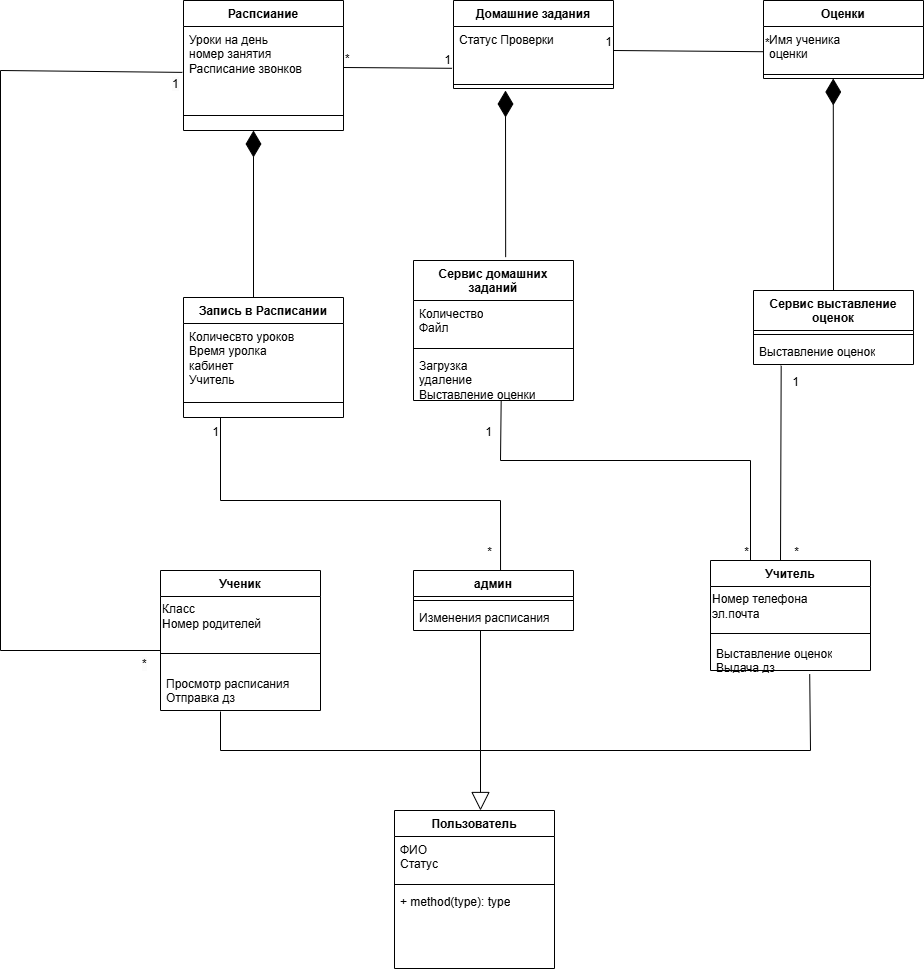

The diagram above was exported from draw.io. Its source (the exported page's mxGraphModel, read from the mxfile embedded in the PNG):
<mxGraphModel dx="2501" dy="746" grid="1" gridSize="10" guides="1" tooltips="1" connect="1" arrows="1" fold="1" page="1" pageScale="1" pageWidth="827" pageHeight="1169" math="0" shadow="0">
  <root>
    <mxCell id="0" />
    <mxCell id="1" parent="0" />
    <mxCell id="YGJ7IFykg6K2R6Mhfd90-1" value="Распсиание" style="swimlane;fontStyle=1;align=center;verticalAlign=top;childLayout=stackLayout;horizontal=1;startSize=26;horizontalStack=0;resizeParent=1;resizeParentMax=0;resizeLast=0;collapsible=1;marginBottom=0;whiteSpace=wrap;html=1;" parent="1" vertex="1">
      <mxGeometry x="43" y="220" width="160" height="130" as="geometry" />
    </mxCell>
    <mxCell id="YGJ7IFykg6K2R6Mhfd90-2" value="Уроки на день&lt;br&gt;&lt;div&gt;номер занятия&lt;/div&gt;&lt;div&gt;Расписание звонков&lt;/div&gt;" style="text;strokeColor=none;fillColor=none;align=left;verticalAlign=top;spacingLeft=4;spacingRight=4;overflow=hidden;rotatable=0;points=[[0,0.5],[1,0.5]];portConstraint=eastwest;whiteSpace=wrap;html=1;" parent="YGJ7IFykg6K2R6Mhfd90-1" vertex="1">
      <mxGeometry y="26" width="160" height="74" as="geometry" />
    </mxCell>
    <mxCell id="YGJ7IFykg6K2R6Mhfd90-3" value="" style="line;strokeWidth=1;fillColor=none;align=left;verticalAlign=middle;spacingTop=-1;spacingLeft=3;spacingRight=3;rotatable=0;labelPosition=right;points=[];portConstraint=eastwest;strokeColor=inherit;" parent="YGJ7IFykg6K2R6Mhfd90-1" vertex="1">
      <mxGeometry y="100" width="160" height="30" as="geometry" />
    </mxCell>
    <mxCell id="YGJ7IFykg6K2R6Mhfd90-6" value="Домашние задания" style="swimlane;fontStyle=1;align=center;verticalAlign=top;childLayout=stackLayout;horizontal=1;startSize=26;horizontalStack=0;resizeParent=1;resizeParentMax=0;resizeLast=0;collapsible=1;marginBottom=0;whiteSpace=wrap;html=1;" parent="1" vertex="1">
      <mxGeometry x="313" y="220" width="160" height="88" as="geometry" />
    </mxCell>
    <mxCell id="YGJ7IFykg6K2R6Mhfd90-7" value="&lt;div&gt;Статус Проверки&lt;/div&gt;" style="text;strokeColor=none;fillColor=none;align=left;verticalAlign=top;spacingLeft=4;spacingRight=4;overflow=hidden;rotatable=0;points=[[0,0.5],[1,0.5]];portConstraint=eastwest;whiteSpace=wrap;html=1;" parent="YGJ7IFykg6K2R6Mhfd90-6" vertex="1">
      <mxGeometry y="26" width="160" height="54" as="geometry" />
    </mxCell>
    <mxCell id="YGJ7IFykg6K2R6Mhfd90-8" value="" style="line;strokeWidth=1;fillColor=none;align=left;verticalAlign=middle;spacingTop=-1;spacingLeft=3;spacingRight=3;rotatable=0;labelPosition=right;points=[];portConstraint=eastwest;strokeColor=inherit;" parent="YGJ7IFykg6K2R6Mhfd90-6" vertex="1">
      <mxGeometry y="80" width="160" height="8" as="geometry" />
    </mxCell>
    <mxCell id="YGJ7IFykg6K2R6Mhfd90-15" value="Запись в Расписании" style="swimlane;fontStyle=1;align=center;verticalAlign=top;childLayout=stackLayout;horizontal=1;startSize=26;horizontalStack=0;resizeParent=1;resizeParentMax=0;resizeLast=0;collapsible=1;marginBottom=0;whiteSpace=wrap;html=1;" parent="1" vertex="1">
      <mxGeometry x="43" y="517" width="160" height="120" as="geometry" />
    </mxCell>
    <mxCell id="YGJ7IFykg6K2R6Mhfd90-19" value="" style="endArrow=diamondThin;endFill=1;endSize=24;html=1;rounded=0;" parent="YGJ7IFykg6K2R6Mhfd90-15" edge="1">
      <mxGeometry width="160" relative="1" as="geometry">
        <mxPoint x="70" as="sourcePoint" />
        <mxPoint x="70" y="-167" as="targetPoint" />
      </mxGeometry>
    </mxCell>
    <mxCell id="YGJ7IFykg6K2R6Mhfd90-16" value="Количесвто уроков&lt;div&gt;Время уролка&lt;/div&gt;&lt;div&gt;кабинет&lt;/div&gt;&lt;div&gt;Учитель&lt;/div&gt;" style="text;strokeColor=none;fillColor=none;align=left;verticalAlign=top;spacingLeft=4;spacingRight=4;overflow=hidden;rotatable=0;points=[[0,0.5],[1,0.5]];portConstraint=eastwest;whiteSpace=wrap;html=1;" parent="YGJ7IFykg6K2R6Mhfd90-15" vertex="1">
      <mxGeometry y="26" width="160" height="64" as="geometry" />
    </mxCell>
    <mxCell id="YGJ7IFykg6K2R6Mhfd90-17" value="" style="line;strokeWidth=1;fillColor=none;align=left;verticalAlign=middle;spacingTop=-1;spacingLeft=3;spacingRight=3;rotatable=0;labelPosition=right;points=[];portConstraint=eastwest;strokeColor=inherit;" parent="YGJ7IFykg6K2R6Mhfd90-15" vertex="1">
      <mxGeometry y="90" width="160" height="30" as="geometry" />
    </mxCell>
    <mxCell id="YGJ7IFykg6K2R6Mhfd90-21" value="" style="endArrow=none;html=1;rounded=0;entryX=-0.009;entryY=0.774;entryDx=0;entryDy=0;entryPerimeter=0;" parent="1" target="YGJ7IFykg6K2R6Mhfd90-7" edge="1">
      <mxGeometry relative="1" as="geometry">
        <mxPoint x="203" y="287" as="sourcePoint" />
        <mxPoint x="363" y="287" as="targetPoint" />
      </mxGeometry>
    </mxCell>
    <mxCell id="YGJ7IFykg6K2R6Mhfd90-22" value="*" style="resizable=0;html=1;whiteSpace=wrap;align=left;verticalAlign=bottom;" parent="YGJ7IFykg6K2R6Mhfd90-21" connectable="0" vertex="1">
      <mxGeometry x="-1" relative="1" as="geometry" />
    </mxCell>
    <mxCell id="YGJ7IFykg6K2R6Mhfd90-23" value="1" style="resizable=0;html=1;whiteSpace=wrap;align=right;verticalAlign=bottom;" parent="YGJ7IFykg6K2R6Mhfd90-21" connectable="0" vertex="1">
      <mxGeometry x="1" relative="1" as="geometry" />
    </mxCell>
    <mxCell id="YGJ7IFykg6K2R6Mhfd90-28" value="Пользователь" style="swimlane;fontStyle=1;align=center;verticalAlign=top;childLayout=stackLayout;horizontal=1;startSize=26;horizontalStack=0;resizeParent=1;resizeParentMax=0;resizeLast=0;collapsible=1;marginBottom=0;whiteSpace=wrap;html=1;" parent="1" vertex="1">
      <mxGeometry x="254" y="1030" width="160" height="158" as="geometry" />
    </mxCell>
    <mxCell id="YGJ7IFykg6K2R6Mhfd90-29" value="ФИО&lt;div&gt;Статус&lt;/div&gt;&lt;div&gt;&lt;br&gt;&lt;/div&gt;" style="text;strokeColor=none;fillColor=none;align=left;verticalAlign=top;spacingLeft=4;spacingRight=4;overflow=hidden;rotatable=0;points=[[0,0.5],[1,0.5]];portConstraint=eastwest;whiteSpace=wrap;html=1;" parent="YGJ7IFykg6K2R6Mhfd90-28" vertex="1">
      <mxGeometry y="26" width="160" height="44" as="geometry" />
    </mxCell>
    <mxCell id="YGJ7IFykg6K2R6Mhfd90-30" value="" style="line;strokeWidth=1;fillColor=none;align=left;verticalAlign=middle;spacingTop=-1;spacingLeft=3;spacingRight=3;rotatable=0;labelPosition=right;points=[];portConstraint=eastwest;strokeColor=inherit;" parent="YGJ7IFykg6K2R6Mhfd90-28" vertex="1">
      <mxGeometry y="70" width="160" height="8" as="geometry" />
    </mxCell>
    <mxCell id="YGJ7IFykg6K2R6Mhfd90-31" value="+ method(type): type" style="text;strokeColor=none;fillColor=none;align=left;verticalAlign=top;spacingLeft=4;spacingRight=4;overflow=hidden;rotatable=0;points=[[0,0.5],[1,0.5]];portConstraint=eastwest;whiteSpace=wrap;html=1;" parent="YGJ7IFykg6K2R6Mhfd90-28" vertex="1">
      <mxGeometry y="78" width="160" height="80" as="geometry" />
    </mxCell>
    <mxCell id="YGJ7IFykg6K2R6Mhfd90-38" value="Сервис домашних заданий" style="swimlane;fontStyle=1;align=center;verticalAlign=top;childLayout=stackLayout;horizontal=1;startSize=40;horizontalStack=0;resizeParent=1;resizeParentMax=0;resizeLast=0;collapsible=1;marginBottom=0;whiteSpace=wrap;html=1;" parent="1" vertex="1">
      <mxGeometry x="273" y="480" width="160" height="140" as="geometry" />
    </mxCell>
    <mxCell id="YGJ7IFykg6K2R6Mhfd90-39" value="Количество&lt;div&gt;Файл&lt;/div&gt;" style="text;strokeColor=none;fillColor=none;align=left;verticalAlign=top;spacingLeft=4;spacingRight=4;overflow=hidden;rotatable=0;points=[[0,0.5],[1,0.5]];portConstraint=eastwest;whiteSpace=wrap;html=1;" parent="YGJ7IFykg6K2R6Mhfd90-38" vertex="1">
      <mxGeometry y="40" width="160" height="44" as="geometry" />
    </mxCell>
    <mxCell id="YGJ7IFykg6K2R6Mhfd90-40" value="" style="line;strokeWidth=1;fillColor=none;align=left;verticalAlign=middle;spacingTop=-1;spacingLeft=3;spacingRight=3;rotatable=0;labelPosition=right;points=[];portConstraint=eastwest;strokeColor=inherit;" parent="YGJ7IFykg6K2R6Mhfd90-38" vertex="1">
      <mxGeometry y="84" width="160" height="8" as="geometry" />
    </mxCell>
    <mxCell id="YGJ7IFykg6K2R6Mhfd90-41" value="Загрузка&amp;nbsp;&lt;div&gt;удаление&lt;/div&gt;&lt;div&gt;Выставление оценки&lt;/div&gt;" style="text;strokeColor=none;fillColor=none;align=left;verticalAlign=top;spacingLeft=4;spacingRight=4;overflow=hidden;rotatable=0;points=[[0,0.5],[1,0.5]];portConstraint=eastwest;whiteSpace=wrap;html=1;" parent="YGJ7IFykg6K2R6Mhfd90-38" vertex="1">
      <mxGeometry y="92" width="160" height="48" as="geometry" />
    </mxCell>
    <mxCell id="YGJ7IFykg6K2R6Mhfd90-45" value="Ученик" style="swimlane;fontStyle=1;align=center;verticalAlign=top;childLayout=stackLayout;horizontal=1;startSize=26;horizontalStack=0;resizeParent=1;resizeParentMax=0;resizeLast=0;collapsible=1;marginBottom=0;whiteSpace=wrap;html=1;" parent="1" vertex="1">
      <mxGeometry x="20" y="790" width="160" height="140" as="geometry" />
    </mxCell>
    <mxCell id="YGJ7IFykg6K2R6Mhfd90-91" value="К&lt;span style=&quot;background-color: initial;&quot;&gt;ласс&lt;/span&gt;&lt;div&gt;&lt;span style=&quot;background-color: initial;&quot;&gt;Номер родителей&lt;/span&gt;&lt;/div&gt;" style="text;html=1;align=left;verticalAlign=middle;resizable=0;points=[];autosize=1;strokeColor=none;fillColor=none;" parent="YGJ7IFykg6K2R6Mhfd90-45" vertex="1">
      <mxGeometry y="26" width="160" height="40" as="geometry" />
    </mxCell>
    <mxCell id="YGJ7IFykg6K2R6Mhfd90-47" value="" style="line;strokeWidth=1;fillColor=none;align=left;verticalAlign=middle;spacingTop=-1;spacingLeft=3;spacingRight=3;rotatable=0;labelPosition=right;points=[];portConstraint=eastwest;strokeColor=inherit;" parent="YGJ7IFykg6K2R6Mhfd90-45" vertex="1">
      <mxGeometry y="66" width="160" height="34" as="geometry" />
    </mxCell>
    <mxCell id="YGJ7IFykg6K2R6Mhfd90-48" value="Просмотр расписания&lt;div&gt;Отправка дз&lt;/div&gt;" style="text;strokeColor=none;fillColor=none;align=left;verticalAlign=top;spacingLeft=4;spacingRight=4;overflow=hidden;rotatable=0;points=[[0,0.5],[1,0.5]];portConstraint=eastwest;whiteSpace=wrap;html=1;" parent="YGJ7IFykg6K2R6Mhfd90-45" vertex="1">
      <mxGeometry y="100" width="160" height="40" as="geometry" />
    </mxCell>
    <mxCell id="YGJ7IFykg6K2R6Mhfd90-49" value="Учитель" style="swimlane;fontStyle=1;align=center;verticalAlign=top;childLayout=stackLayout;horizontal=1;startSize=26;horizontalStack=0;resizeParent=1;resizeParentMax=0;resizeLast=0;collapsible=1;marginBottom=0;whiteSpace=wrap;html=1;" parent="1" vertex="1">
      <mxGeometry x="570" y="780" width="160" height="110" as="geometry" />
    </mxCell>
    <mxCell id="YGJ7IFykg6K2R6Mhfd90-89" value="Номер телефона&lt;div&gt;эл.почта&lt;/div&gt;" style="text;html=1;align=left;verticalAlign=middle;resizable=0;points=[];autosize=1;strokeColor=none;fillColor=none;" parent="YGJ7IFykg6K2R6Mhfd90-49" vertex="1">
      <mxGeometry y="26" width="160" height="40" as="geometry" />
    </mxCell>
    <mxCell id="YGJ7IFykg6K2R6Mhfd90-51" value="" style="line;strokeWidth=1;fillColor=none;align=left;verticalAlign=middle;spacingTop=-1;spacingLeft=3;spacingRight=3;rotatable=0;labelPosition=right;points=[];portConstraint=eastwest;strokeColor=inherit;" parent="YGJ7IFykg6K2R6Mhfd90-49" vertex="1">
      <mxGeometry y="66" width="160" height="14" as="geometry" />
    </mxCell>
    <mxCell id="YGJ7IFykg6K2R6Mhfd90-52" value="Выставление оценок&lt;div&gt;Выдача дз&lt;/div&gt;" style="text;strokeColor=none;fillColor=none;align=left;verticalAlign=top;spacingLeft=4;spacingRight=4;overflow=hidden;rotatable=0;points=[[0,0.5],[1,0.5]];portConstraint=eastwest;whiteSpace=wrap;html=1;" parent="YGJ7IFykg6K2R6Mhfd90-49" vertex="1">
      <mxGeometry y="80" width="160" height="30" as="geometry" />
    </mxCell>
    <mxCell id="YGJ7IFykg6K2R6Mhfd90-53" value="админ" style="swimlane;fontStyle=1;align=center;verticalAlign=top;childLayout=stackLayout;horizontal=1;startSize=26;horizontalStack=0;resizeParent=1;resizeParentMax=0;resizeLast=0;collapsible=1;marginBottom=0;whiteSpace=wrap;html=1;" parent="1" vertex="1">
      <mxGeometry x="273" y="790" width="160" height="60" as="geometry" />
    </mxCell>
    <mxCell id="YGJ7IFykg6K2R6Mhfd90-55" value="" style="line;strokeWidth=1;fillColor=none;align=left;verticalAlign=middle;spacingTop=-1;spacingLeft=3;spacingRight=3;rotatable=0;labelPosition=right;points=[];portConstraint=eastwest;strokeColor=inherit;" parent="YGJ7IFykg6K2R6Mhfd90-53" vertex="1">
      <mxGeometry y="26" width="160" height="8" as="geometry" />
    </mxCell>
    <mxCell id="YGJ7IFykg6K2R6Mhfd90-56" value="Изменения расписания" style="text;strokeColor=none;fillColor=none;align=left;verticalAlign=top;spacingLeft=4;spacingRight=4;overflow=hidden;rotatable=0;points=[[0,0.5],[1,0.5]];portConstraint=eastwest;whiteSpace=wrap;html=1;" parent="YGJ7IFykg6K2R6Mhfd90-53" vertex="1">
      <mxGeometry y="34" width="160" height="26" as="geometry" />
    </mxCell>
    <mxCell id="YGJ7IFykg6K2R6Mhfd90-67" value="Оценки" style="swimlane;fontStyle=1;align=center;verticalAlign=top;childLayout=stackLayout;horizontal=1;startSize=26;horizontalStack=0;resizeParent=1;resizeParentMax=0;resizeLast=0;collapsible=1;marginBottom=0;whiteSpace=wrap;html=1;" parent="1" vertex="1">
      <mxGeometry x="623" y="220" width="160" height="78" as="geometry" />
    </mxCell>
    <mxCell id="YGJ7IFykg6K2R6Mhfd90-68" value="Имя ученика&lt;div&gt;оценки&lt;/div&gt;" style="text;strokeColor=none;fillColor=none;align=left;verticalAlign=top;spacingLeft=4;spacingRight=4;overflow=hidden;rotatable=0;points=[[0,0.5],[1,0.5]];portConstraint=eastwest;whiteSpace=wrap;html=1;" parent="YGJ7IFykg6K2R6Mhfd90-67" vertex="1">
      <mxGeometry y="26" width="160" height="44" as="geometry" />
    </mxCell>
    <mxCell id="YGJ7IFykg6K2R6Mhfd90-69" value="" style="line;strokeWidth=1;fillColor=none;align=left;verticalAlign=middle;spacingTop=-1;spacingLeft=3;spacingRight=3;rotatable=0;labelPosition=right;points=[];portConstraint=eastwest;strokeColor=inherit;" parent="YGJ7IFykg6K2R6Mhfd90-67" vertex="1">
      <mxGeometry y="70" width="160" height="8" as="geometry" />
    </mxCell>
    <mxCell id="YGJ7IFykg6K2R6Mhfd90-142" value="" style="endArrow=none;html=1;rounded=0;entryX=-0.002;entryY=0.573;entryDx=0;entryDy=0;entryPerimeter=0;exitX=-0.002;exitY=0.573;exitDx=0;exitDy=0;exitPerimeter=0;" parent="YGJ7IFykg6K2R6Mhfd90-67" source="YGJ7IFykg6K2R6Mhfd90-68" edge="1">
      <mxGeometry relative="1" as="geometry">
        <mxPoint x="-41" y="51" as="sourcePoint" />
        <mxPoint x="-150" y="50" as="targetPoint" />
      </mxGeometry>
    </mxCell>
    <mxCell id="YGJ7IFykg6K2R6Mhfd90-143" value="*" style="resizable=0;html=1;whiteSpace=wrap;align=left;verticalAlign=bottom;" parent="YGJ7IFykg6K2R6Mhfd90-142" connectable="0" vertex="1">
      <mxGeometry x="-1" relative="1" as="geometry" />
    </mxCell>
    <mxCell id="YGJ7IFykg6K2R6Mhfd90-144" value="1" style="resizable=0;html=1;whiteSpace=wrap;align=right;verticalAlign=bottom;" parent="YGJ7IFykg6K2R6Mhfd90-142" connectable="0" vertex="1">
      <mxGeometry x="1" relative="1" as="geometry" />
    </mxCell>
    <mxCell id="YGJ7IFykg6K2R6Mhfd90-74" value="" style="endArrow=diamondThin;endFill=1;endSize=24;html=1;rounded=0;exitX=0.576;exitY=-0.024;exitDx=0;exitDy=0;exitPerimeter=0;" parent="1" source="YGJ7IFykg6K2R6Mhfd90-38" edge="1">
      <mxGeometry width="160" relative="1" as="geometry">
        <mxPoint x="363.00000000000006" y="516.874" as="sourcePoint" />
        <mxPoint x="365" y="310" as="targetPoint" />
      </mxGeometry>
    </mxCell>
    <mxCell id="YGJ7IFykg6K2R6Mhfd90-94" value="Сервис выставление оценок" style="swimlane;fontStyle=1;align=center;verticalAlign=top;childLayout=stackLayout;horizontal=1;startSize=40;horizontalStack=0;resizeParent=1;resizeParentMax=0;resizeLast=0;collapsible=1;marginBottom=0;whiteSpace=wrap;html=1;" parent="1" vertex="1">
      <mxGeometry x="613" y="510" width="160" height="74" as="geometry">
        <mxRectangle x="610" y="140" width="200" height="30" as="alternateBounds" />
      </mxGeometry>
    </mxCell>
    <mxCell id="YGJ7IFykg6K2R6Mhfd90-96" value="" style="line;strokeWidth=1;fillColor=none;align=left;verticalAlign=middle;spacingTop=-1;spacingLeft=3;spacingRight=3;rotatable=0;labelPosition=right;points=[];portConstraint=eastwest;strokeColor=inherit;" parent="YGJ7IFykg6K2R6Mhfd90-94" vertex="1">
      <mxGeometry y="40" width="160" height="8" as="geometry" />
    </mxCell>
    <mxCell id="YGJ7IFykg6K2R6Mhfd90-97" value="Выставление оценок" style="text;strokeColor=none;fillColor=none;align=left;verticalAlign=top;spacingLeft=4;spacingRight=4;overflow=hidden;rotatable=0;points=[[0,0.5],[1,0.5]];portConstraint=eastwest;whiteSpace=wrap;html=1;" parent="YGJ7IFykg6K2R6Mhfd90-94" vertex="1">
      <mxGeometry y="48" width="160" height="26" as="geometry" />
    </mxCell>
    <mxCell id="YGJ7IFykg6K2R6Mhfd90-99" value="" style="endArrow=block;endSize=16;endFill=0;html=1;rounded=0;" parent="1" edge="1">
      <mxGeometry width="160" relative="1" as="geometry">
        <mxPoint x="340" y="970" as="sourcePoint" />
        <mxPoint x="340" y="1030" as="targetPoint" />
      </mxGeometry>
    </mxCell>
    <mxCell id="YGJ7IFykg6K2R6Mhfd90-106" value="" style="group" parent="1" vertex="1" connectable="0">
      <mxGeometry x="80" y="931" width="260" height="39" as="geometry" />
    </mxCell>
    <mxCell id="YGJ7IFykg6K2R6Mhfd90-100" value="" style="endArrow=none;html=1;rounded=0;" parent="YGJ7IFykg6K2R6Mhfd90-106" edge="1">
      <mxGeometry relative="1" as="geometry">
        <mxPoint y="39" as="sourcePoint" />
        <mxPoint x="260" y="39" as="targetPoint" />
      </mxGeometry>
    </mxCell>
    <mxCell id="YGJ7IFykg6K2R6Mhfd90-103" value="" style="endArrow=none;html=1;rounded=0;" parent="YGJ7IFykg6K2R6Mhfd90-106" edge="1">
      <mxGeometry relative="1" as="geometry">
        <mxPoint as="sourcePoint" />
        <mxPoint y="39" as="targetPoint" />
      </mxGeometry>
    </mxCell>
    <mxCell id="YGJ7IFykg6K2R6Mhfd90-113" value="" style="endArrow=none;html=1;rounded=0;" parent="1" edge="1">
      <mxGeometry relative="1" as="geometry">
        <mxPoint x="340" y="970" as="sourcePoint" />
        <mxPoint x="670" y="970" as="targetPoint" />
      </mxGeometry>
    </mxCell>
    <mxCell id="YGJ7IFykg6K2R6Mhfd90-114" value="" style="endArrow=none;html=1;rounded=0;entryX=0.62;entryY=1.119;entryDx=0;entryDy=0;entryPerimeter=0;" parent="1" target="YGJ7IFykg6K2R6Mhfd90-52" edge="1">
      <mxGeometry relative="1" as="geometry">
        <mxPoint x="670" y="970" as="sourcePoint" />
        <mxPoint x="830" y="970" as="targetPoint" />
      </mxGeometry>
    </mxCell>
    <mxCell id="YGJ7IFykg6K2R6Mhfd90-119" value="" style="endArrow=none;html=1;rounded=0;" parent="1" edge="1">
      <mxGeometry relative="1" as="geometry">
        <mxPoint x="340" y="850" as="sourcePoint" />
        <mxPoint x="340" y="970" as="targetPoint" />
      </mxGeometry>
    </mxCell>
    <mxCell id="YGJ7IFykg6K2R6Mhfd90-120" value="" style="endArrow=diamondThin;endFill=1;endSize=24;html=1;rounded=0;exitX=0.5;exitY=0;exitDx=0;exitDy=0;" parent="1" source="YGJ7IFykg6K2R6Mhfd90-94" edge="1">
      <mxGeometry width="160" relative="1" as="geometry">
        <mxPoint x="690" y="440" as="sourcePoint" />
        <mxPoint x="692.76" y="298" as="targetPoint" />
      </mxGeometry>
    </mxCell>
    <mxCell id="YGJ7IFykg6K2R6Mhfd90-122" value="" style="endArrow=none;html=1;rounded=0;entryX=0.544;entryY=0;entryDx=0;entryDy=0;entryPerimeter=0;" parent="1" target="YGJ7IFykg6K2R6Mhfd90-53" edge="1">
      <mxGeometry relative="1" as="geometry">
        <mxPoint x="360" y="720" as="sourcePoint" />
        <mxPoint x="350" y="740" as="targetPoint" />
      </mxGeometry>
    </mxCell>
    <mxCell id="YGJ7IFykg6K2R6Mhfd90-125" value="" style="endArrow=none;html=1;rounded=0;" parent="1" edge="1">
      <mxGeometry relative="1" as="geometry">
        <mxPoint x="80" y="720" as="sourcePoint" />
        <mxPoint x="360" y="720" as="targetPoint" />
      </mxGeometry>
    </mxCell>
    <mxCell id="YGJ7IFykg6K2R6Mhfd90-126" value="" style="endArrow=none;html=1;rounded=0;" parent="1" edge="1">
      <mxGeometry relative="1" as="geometry">
        <mxPoint x="80" y="637" as="sourcePoint" />
        <mxPoint x="80" y="720" as="targetPoint" />
      </mxGeometry>
    </mxCell>
    <mxCell id="YGJ7IFykg6K2R6Mhfd90-127" value="1" style="resizable=0;html=1;whiteSpace=wrap;align=right;verticalAlign=bottom;" parent="1" connectable="0" vertex="1">
      <mxGeometry x="80.00004570774757" y="659.9999885583701" as="geometry" />
    </mxCell>
    <mxCell id="YGJ7IFykg6K2R6Mhfd90-128" value="" style="endArrow=none;html=1;rounded=0;exitX=0.173;exitY=1.046;exitDx=0;exitDy=0;exitPerimeter=0;" parent="1" source="YGJ7IFykg6K2R6Mhfd90-97" edge="1">
      <mxGeometry relative="1" as="geometry">
        <mxPoint x="480" y="780" as="sourcePoint" />
        <mxPoint x="640" y="780" as="targetPoint" />
      </mxGeometry>
    </mxCell>
    <mxCell id="YGJ7IFykg6K2R6Mhfd90-129" value="" style="endArrow=none;html=1;rounded=0;" parent="1" edge="1">
      <mxGeometry relative="1" as="geometry">
        <mxPoint x="610" y="680" as="sourcePoint" />
        <mxPoint x="610" y="780" as="targetPoint" />
      </mxGeometry>
    </mxCell>
    <mxCell id="YGJ7IFykg6K2R6Mhfd90-130" value="" style="endArrow=none;html=1;rounded=0;" parent="1" edge="1">
      <mxGeometry relative="1" as="geometry">
        <mxPoint x="360" y="680" as="sourcePoint" />
        <mxPoint x="610" y="680" as="targetPoint" />
      </mxGeometry>
    </mxCell>
    <mxCell id="YGJ7IFykg6K2R6Mhfd90-131" value="" style="endArrow=none;html=1;rounded=0;exitX=0.548;exitY=0.993;exitDx=0;exitDy=0;exitPerimeter=0;" parent="1" source="YGJ7IFykg6K2R6Mhfd90-41" edge="1">
      <mxGeometry relative="1" as="geometry">
        <mxPoint x="360" y="640" as="sourcePoint" />
        <mxPoint x="360" y="680" as="targetPoint" />
      </mxGeometry>
    </mxCell>
    <mxCell id="YGJ7IFykg6K2R6Mhfd90-132" value="*" style="resizable=0;html=1;whiteSpace=wrap;align=right;verticalAlign=bottom;" parent="1" connectable="0" vertex="1">
      <mxGeometry x="610.000132883813" y="780.0025466729974" as="geometry" />
    </mxCell>
    <mxCell id="YGJ7IFykg6K2R6Mhfd90-133" value="1" style="resizable=0;html=1;whiteSpace=wrap;align=right;verticalAlign=bottom;" parent="1" connectable="0" vertex="1">
      <mxGeometry x="353.0001328838129" y="660.0025466729974" as="geometry" />
    </mxCell>
    <mxCell id="YGJ7IFykg6K2R6Mhfd90-134" value="*" style="resizable=0;html=1;whiteSpace=wrap;align=right;verticalAlign=bottom;" parent="1" connectable="0" vertex="1">
      <mxGeometry x="660.000132883813" y="780.0025466729974" as="geometry" />
    </mxCell>
    <mxCell id="YGJ7IFykg6K2R6Mhfd90-135" value="1" style="resizable=0;html=1;whiteSpace=wrap;align=right;verticalAlign=bottom;" parent="1" connectable="0" vertex="1">
      <mxGeometry x="660.000132883813" y="610.0025466729974" as="geometry" />
    </mxCell>
    <mxCell id="YGJ7IFykg6K2R6Mhfd90-136" value="*" style="resizable=0;html=1;whiteSpace=wrap;align=right;verticalAlign=bottom;" parent="1" connectable="0" vertex="1">
      <mxGeometry x="353.00013288381297" y="780.0025466729974" as="geometry" />
    </mxCell>
    <mxCell id="YGJ7IFykg6K2R6Mhfd90-137" value="" style="endArrow=none;html=1;rounded=0;" parent="1" edge="1">
      <mxGeometry relative="1" as="geometry">
        <mxPoint x="-140" y="870" as="sourcePoint" />
        <mxPoint x="20" y="870" as="targetPoint" />
      </mxGeometry>
    </mxCell>
    <mxCell id="YGJ7IFykg6K2R6Mhfd90-138" value="" style="endArrow=none;html=1;rounded=0;" parent="1" edge="1">
      <mxGeometry relative="1" as="geometry">
        <mxPoint x="-140" y="290" as="sourcePoint" />
        <mxPoint x="-140" y="870" as="targetPoint" />
      </mxGeometry>
    </mxCell>
    <mxCell id="YGJ7IFykg6K2R6Mhfd90-139" value="" style="endArrow=none;html=1;rounded=0;entryX=-0.007;entryY=0.62;entryDx=0;entryDy=0;entryPerimeter=0;" parent="1" target="YGJ7IFykg6K2R6Mhfd90-2" edge="1">
      <mxGeometry relative="1" as="geometry">
        <mxPoint x="-140" y="290" as="sourcePoint" />
        <mxPoint x="20" y="290" as="targetPoint" />
      </mxGeometry>
    </mxCell>
    <mxCell id="YGJ7IFykg6K2R6Mhfd90-140" value="&lt;span style=&quot;color: rgb(0, 0, 0); font-family: Helvetica; font-size: 12px; font-style: normal; font-variant-ligatures: normal; font-variant-caps: normal; font-weight: 400; letter-spacing: normal; orphans: 2; text-align: right; text-indent: 0px; text-transform: none; widows: 2; word-spacing: 0px; -webkit-text-stroke-width: 0px; white-space: nowrap; background-color: rgb(251, 251, 251); text-decoration-thickness: initial; text-decoration-style: initial; text-decoration-color: initial; display: inline !important; float: none;&quot;&gt;*&lt;/span&gt;" style="text;whiteSpace=wrap;html=1;" parent="1" vertex="1">
      <mxGeometry y="870" width="40" height="40" as="geometry" />
    </mxCell>
    <mxCell id="YGJ7IFykg6K2R6Mhfd90-141" value="&lt;span style=&quot;color: rgb(0, 0, 0); font-family: Helvetica; font-size: 12px; font-style: normal; font-variant-ligatures: normal; font-variant-caps: normal; font-weight: 400; letter-spacing: normal; orphans: 2; text-align: right; text-indent: 0px; text-transform: none; widows: 2; word-spacing: 0px; -webkit-text-stroke-width: 0px; white-space: nowrap; background-color: rgb(251, 251, 251); text-decoration-thickness: initial; text-decoration-style: initial; text-decoration-color: initial; display: inline !important; float: none;&quot;&gt;1&lt;/span&gt;" style="text;whiteSpace=wrap;html=1;" parent="1" vertex="1">
      <mxGeometry x="30" y="290" width="40" height="40" as="geometry" />
    </mxCell>
  </root>
</mxGraphModel>